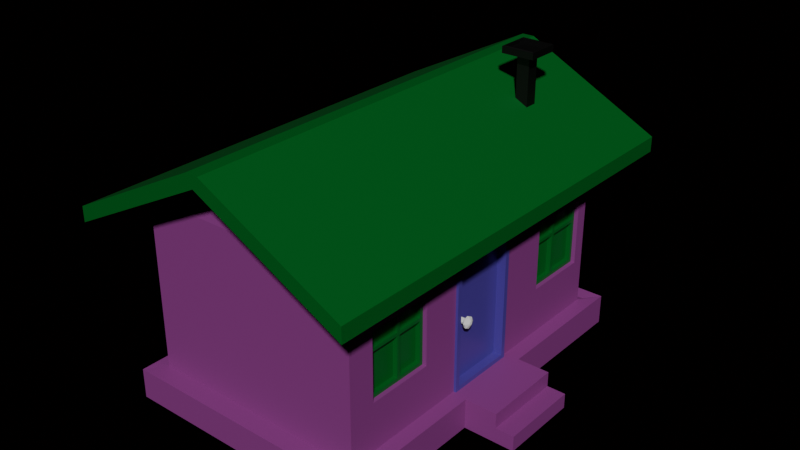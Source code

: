 # Source: Updatehouse2.blend  (saved by Blender 4.4.32; exported with 4.5.12 LTS)
import bpy
from mathutils import Matrix  # noqa: F401  (used for matrix-valued properties, if any)

bpy.ops.wm.read_factory_settings(use_empty=True)
scene = bpy.context.scene
scene.name = 'Scene'

# ---- collections
col_collection = bpy.data.collections.new('Collection'); scene.collection.children.link(col_collection)

# ---- materials (node trees are filled in below, after node groups)
mat_material_001 = bpy.data.materials.new('Material.001')
mat_material_001.alpha_threshold = 0.0
mat_material_001.roughness = 0.5
mat_material_001.line_color = (0.0, 0.0, 0.0, 1.0)
mat_material = bpy.data.materials.new('Material')
mat_material.alpha_threshold = 0.0
mat_material.roughness = 0.5
mat_material.line_color = (0.0, 0.0, 0.0, 1.0)
mat_material_003 = bpy.data.materials.new('Material.003')
mat_material_002 = bpy.data.materials.new('Material.002')

# ---- material node trees
mat_material_001.use_nodes = True; mat_material_001.node_tree.nodes.clear()
_N = mat_material_001.node_tree.nodes; _L = mat_material_001.node_tree.links
n0 = _N.new('ShaderNodeOutputMaterial'); n0.name = 'Material Output'; n0.location = (300, 300)
n1 = _N.new('ShaderNodeBsdfPrincipled'); n1.name = 'Principled BSDF'; n1.location = (10, 300)
n1.inputs[0].default_value = (0.2696, 0.04394, 0.2452, 1.0)
n1.inputs[3].default_value = 1.45
_L.new(n1.outputs[0], n0.inputs[0])
n0.is_active_output = True
mat_material.use_nodes = True; mat_material.node_tree.nodes.clear()
_N = mat_material.node_tree.nodes; _L = mat_material.node_tree.links
n0 = _N.new('ShaderNodeOutputMaterial'); n0.name = 'Material Output'; n0.location = (300, 300)
n1 = _N.new('ShaderNodeBsdfPrincipled'); n1.name = 'Principled BSDF'; n1.location = (10, 300)
n1.inputs[0].default_value = (0.0, 0.1282, 0.01612, 1.0)
n1.inputs[3].default_value = 1.45
_L.new(n1.outputs[0], n0.inputs[0])
n0.is_active_output = True
mat_material_003.use_nodes = True; mat_material_003.node_tree.nodes.clear()
_N = mat_material_003.node_tree.nodes; _L = mat_material_003.node_tree.links
n0 = _N.new('ShaderNodeBsdfPrincipled'); n0.name = 'Principled BSDF'; n0.location = (10, 300)
n0.inputs[0].default_value = (0.0004892, 0.0004892, 0.0004892, 1.0)
n1 = _N.new('ShaderNodeOutputMaterial'); n1.name = 'Material Output'; n1.location = (300, 300)
_L.new(n0.outputs[0], n1.inputs[0])
n1.is_active_output = True
mat_material_002.use_nodes = True; mat_material_002.node_tree.nodes.clear()
_N = mat_material_002.node_tree.nodes; _L = mat_material_002.node_tree.links
n0 = _N.new('ShaderNodeBsdfPrincipled'); n0.name = 'Principled BSDF'; n0.location = (10, 300)
n0.inputs[0].default_value = (0.08264, 0.04612, 0.3275, 1.0)
n0.inputs[2].default_value = 0.3031
n1 = _N.new('ShaderNodeOutputMaterial'); n1.name = 'Material Output'; n1.location = (300, 300)
_L.new(n0.outputs[0], n1.inputs[0])
n1.is_active_output = True

# ---- world
world_world = bpy.data.worlds.new('World'); scene.world = world_world
world_world.use_nodes = True; world_world.node_tree.nodes.clear()
_N = world_world.node_tree.nodes; _L = world_world.node_tree.links
n0 = _N.new('ShaderNodeOutputWorld'); n0.name = 'World Output'; n0.location = (300, 300)
n1 = _N.new('ShaderNodeBackground'); n1.name = 'Background'; n1.location = (10, 300)
n1.inputs[0].default_value = (0.000979, 0.0001855, 0.0002092, 1.0)
_L.new(n1.outputs[0], n0.inputs[0])
n0.is_active_output = True
world_world.color = (0.05088, 0.05088, 0.05088)
world_world.sun_shadow_jitter_overblur = 0.0

# ---- meshes
me_cube = bpy.data.meshes.new('Cube')
me_cube.from_pydata([(1.967, 2.869, 1.777), (1.808, -2.653, -0.4021), (2.011, -0.7609, -1.252), (1.808, -2.653, 0.7929), (1.967, -3.131, 1.777), (1.808, -1.458, -0.4021), (1.808, -1.458, 0.7929), (2.011, 0.5377, -1.252), (-2.007, 2.872, 1.773), (-2.007, -3.128, 1.773), (0.0, -3.0, 2.771), (0.0, 3.0, 2.771), (1.808, 2.653, -0.4021), (1.967, 2.869, -1.244), (-2.007, -3.128, -1.248), (1.808, 2.653, 0.7929), (1.967, -3.131, -1.244), (1.808, 1.458, -0.4021), (-2.007, 2.872, -1.248), (1.808, 1.458, 0.7929), (2.0, 3.0, -1.271), (-2.0, 3.0, -1.271), (-2.237, 3.237, -1.778), (-2.237, -3.475, -1.778), (2.237, 3.237, -1.243), (2.237, 3.237, -1.778), (2.237, -3.475, -1.243), (2.237, -3.475, -1.778), (-2.237, 3.237, -1.243), (-2.237, -3.475, -1.243), (1.967, -0.7609, 1.066), (1.967, 0.5377, 1.066), (1.967, -0.7609, -1.244), (1.967, 0.5377, -1.244), (2.011, 0.5377, -1.244), (2.011, -0.7609, -1.244), (1.967, 1.458, -0.4021), (1.967, -2.653, -0.4021), (1.967, -2.653, 0.7929), (1.967, -1.458, -0.4021), (1.967, -1.458, 0.7929), (1.967, 1.458, 0.7929), (1.967, 2.653, -0.4021), (1.967, 2.653, 0.7929), (2.237, 0.626, -1.778), (2.237, -0.8113, -1.778), (2.237, 0.626, -1.243), (2.237, -0.8113, -1.243), (2.815, 0.626, -1.778), (2.815, -0.8113, -1.778), (2.815, 0.626, -1.243), (2.815, -0.8113, -1.243), (2.815, 0.626, -1.512), (2.815, -0.8113, -1.504), (2.815, 0.626, -1.778), (2.815, -0.8113, -1.778), (2.815, 0.626, -1.243), (2.815, -0.8113, -1.243), (2.815, 0.626, -1.512), (2.815, -0.8113, -1.504), (3.148, 0.626, -1.778), (3.148, -0.8113, -1.778), (3.148, 0.626, -1.512), (3.148, -0.8113, -1.504), (3.148, 0.626, -1.778), (3.148, -0.8113, -1.778), (3.148, 0.626, -1.512), (3.148, -0.8113, -1.504)], [], [(16, 4, 9, 14), (14, 9, 8, 18), (37, 16, 32, 30, 40, 39), (42, 13, 0, 4, 16, 37, 38, 40, 30, 31, 41, 43), (31, 33, 13, 42, 36, 41), (18, 8, 0, 13), (0, 8, 11), (9, 4, 10), (21, 20, 24, 28), (28, 18, 21), (18, 13, 20, 21), (16, 14, 29, 26), (45, 47, 26, 27), (23, 29, 28, 22), (27, 26, 29, 23), (22, 28, 24, 25), (35, 32, 16, 26, 47, 46, 24, 13, 33, 34), (34, 33, 32, 35), (14, 18, 28, 29), (20, 13, 24), (35, 34, 7, 2), (40, 6, 5, 39), (37, 1, 3, 38), (5, 1, 37, 39), (3, 6, 40, 38), (17, 19, 41, 36), (15, 12, 42, 43), (42, 12, 17, 36), (41, 19, 15, 43), (25, 24, 46, 44), (44, 46, 50, 52, 48), (49, 48, 54, 55), (47, 45, 49, 53, 51), (46, 47, 51, 50), (45, 44, 48, 49), (54, 58, 62, 60), (48, 52, 58, 54), (59, 58, 56, 57), (51, 53, 59, 57), (53, 49, 55, 59), (50, 51, 57, 56), (52, 50, 56, 58), (60, 62, 66, 64), (55, 54, 60, 61), (59, 55, 61, 63), (58, 59, 63, 62), (64, 66, 67, 65), (63, 61, 65, 67), (61, 60, 64, 65), (62, 63, 67, 66)])
_uv = me_cube.uv_layers.new(name='UVMap')
_uv.uv.foreach_set('vector', [0.4092, 0.75, 0.625, 0.75, 0.625, 1.0, 0.4092, 1.0, 0.4092, 0.0, 0.625, 0.0, 0.625, 0.25, 0.4092, 0.25, 0.4693, 0.7301, 0.4092, 0.75, 0.4092, 0.6512, 0.5742, 0.6512, 0.5547, 0.6803, 0.4693, 0.6803, 0.4693, 0.509, 0.4092, 0.5, 0.625, 0.5, 0.625, 0.75, 0.4092, 0.75, 0.4693, 0.7301, 0.5547, 0.7301, 0.5547, 0.6803, 0.5742, 0.6512, 0.5742, 0.5971, 0.5547, 0.5588, 0.5547, 0.509, 0.5742, 0.5971, 0.4092, 0.5971, 0.4092, 0.5, 0.4693, 0.509, 0.4693, 0.5588, 0.5547, 0.5588, 0.4092, 0.25, 0.625, 0.25, 0.625, 0.5, 0.4092, 0.5, 0.625, 0.5, 0.625, 0.25, 0.625, 0.5, 0.625, 1.0, 0.625, 0.75, 0.625, 1.0, 0.4092, 0.25, 0.4092, 0.5, 0.4092, 0.5, 0.4092, 0.25, 0.4092, 0.25, 0.4092, 0.25, 0.4092, 0.25, 0.4092, 0.25, 0.4092, 0.5, 0.4092, 0.5, 0.4092, 0.25, 0.4092, 0.75, 0.4092, 1.0, 0.4092, 1.0, 0.4092, 0.75, 0.375, 0.6508, 0.4092, 0.6508, 0.4092, 0.75, 0.375, 0.75, 0.375, 0.0, 0.4092, 0.0, 0.4092, 0.25, 0.375, 0.25, 0.375, 0.75, 0.4092, 0.75, 0.4092, 1.0, 0.375, 1.0, 0.375, 0.25, 0.4092, 0.25, 0.4092, 0.5, 0.375, 0.5, 0.4092, 0.6509, 0.4092, 0.6512, 0.4092, 0.75, 0.4092, 0.75, 0.4092, 0.6508, 0.4092, 0.5675, 0.4092, 0.5, 0.4092, 0.5, 0.4092, 0.5971, 0.4092, 0.5977, 0.4092, 0.5977, 0.4092, 0.5971, 0.4092, 0.6512, 0.4092, 0.6509, 0.4092, 0.0, 0.4092, 0.25, 0.4092, 0.25, 0.4092, 0.0, 0.4092, 0.5, 0.4092, 0.5, 0.4092, 0.5, 0.3759, 0.0, 0.3759, 0.25, 0.375, 0.25, 0.375, 0.0, 0.625, 0.2833, 0.625, 0.25, 0.375, 0.25, 0.375, 0.2833, 0.375, 0.9667, 0.375, 1.0, 0.625, 1.0, 0.625, 0.9667, 0.125, 0.5, 0.125, 0.75, 0.1583, 0.75, 0.1583, 0.5, 0.875, 0.75, 0.875, 0.5, 0.8417, 0.5, 0.8417, 0.75, 0.375, 0.25, 0.625, 0.25, 0.625, 0.2833, 0.375, 0.2833, 0.625, 1.0, 0.375, 1.0, 0.375, 0.9667, 0.625, 0.9667, 0.1583, 0.75, 0.125, 0.75, 0.125, 0.5, 0.1583, 0.5, 0.8417, 0.5, 0.875, 0.5, 0.875, 0.75, 0.8417, 0.75, 0.375, 0.5, 0.4092, 0.5, 0.4092, 0.5675, 0.375, 0.5675, 0.375, 0.5675, 0.4092, 0.5675, 0.4092, 0.5675, 0.392, 0.5675, 0.375, 0.5675, 0.0, 0.0, 0.0, 0.0, 0.0, 0.0, 0.0, 0.0, 0.4092, 0.6508, 0.375, 0.6508, 0.375, 0.6508, 0.3925, 0.6508, 0.4092, 0.6508, 0.4092, 0.5675, 0.4092, 0.6508, 0.4092, 0.6508, 0.4092, 0.5675, 0.0, 0.0, 0.0, 0.0, 0.0, 0.0, 0.0, 0.0, 0.375, 0.5675, 0.392, 0.5675, 0.392, 0.5675, 0.375, 0.5675, 0.375, 0.5675, 0.392, 0.5675, 0.392, 0.5675, 0.375, 0.5675, 0.3925, 0.6508, 0.392, 0.5675, 0.4092, 0.5675, 0.4092, 0.6508, 0.4092, 0.6508, 0.3925, 0.6508, 0.3925, 0.6508, 0.4092, 0.6508, 0.3925, 0.6508, 0.375, 0.6508, 0.375, 0.6508, 0.3925, 0.6508, 0.4092, 0.5675, 0.4092, 0.6508, 0.4092, 0.6508, 0.4092, 0.5675, 0.392, 0.5675, 0.4092, 0.5675, 0.4092, 0.5675, 0.392, 0.5675, 0.375, 0.5675, 0.392, 0.5675, 0.392, 0.5675, 0.375, 0.5675, 0.0, 0.0, 0.0, 0.0, 0.0, 0.0, 0.0, 0.0, 0.3925, 0.6508, 0.375, 0.6508, 0.375, 0.6508, 0.3925, 0.6508, 0.392, 0.5675, 0.3925, 0.6508, 0.3925, 0.6508, 0.392, 0.5675, 0.375, 0.5675, 0.392, 0.5675, 0.3925, 0.6508, 0.375, 0.6508, 0.3925, 0.6508, 0.375, 0.6508, 0.375, 0.6508, 0.3925, 0.6508, 0.0, 0.0, 0.0, 0.0, 0.0, 0.0, 0.0, 0.0, 0.392, 0.5675, 0.3925, 0.6508, 0.3925, 0.6508, 0.392, 0.5675])
me_cube.materials.append(mat_material_001)
me_cube.use_mirror_vertex_groups = False
me_cube.update()
me_cube_001 = bpy.data.meshes.new('Cube.001')
me_cube_001.from_pydata([(1.294, 1.277, 0.8405), (1.294, -1.308, 0.8405), (-1.291, 1.277, 0.8405), (-1.291, -1.308, 0.8405), (0.001524, -1.308, 1.594), (0.001524, 1.277, 1.594), (1.294, 1.277, 0.9946), (1.294, -1.308, 0.9946), (-1.291, -1.308, 0.9946), (-1.291, 1.277, 0.9946), (-0.05518, 1.277, 1.715), (0.05823, 1.277, 1.715), (0.001524, 1.277, 1.683), (0.05823, -1.308, 1.715), (-0.05518, -1.308, 1.715), (0.001524, -1.308, 1.683)], [], [(2, 5, 4, 3), (1, 4, 5, 0), (7, 6, 11, 13), (5, 2, 9, 10, 12), (3, 4, 15, 14, 8), (9, 8, 14, 10), (1, 0, 6, 7), (4, 1, 7, 13, 15), (2, 3, 8, 9), (10, 11, 12), (13, 14, 15), (13, 11, 10, 14), (0, 5, 12, 11, 6)])
_uv = me_cube_001.uv_layers.new(name='UVMap')
_uv.uv.foreach_set('vector', [0.625, 0.25, 0.625, 0.25, 0.625, 0.0, 0.625, 0.0, 0.625, 0.75, 0.625, 0.75, 0.625, 0.5, 0.625, 0.5, 0.625, 0.75, 0.625, 0.5, 0.625, 0.5, 0.625, 0.75, 0.625, 0.25, 0.625, 0.25, 0.625, 0.25, 0.625, 0.25, 0.625, 0.25, 0.625, 0.0, 0.625, 0.0, 0.625, 0.0, 0.625, 0.0, 0.625, 0.0, 0.625, 0.25, 0.625, 0.0, 0.625, 0.0, 0.625, 0.25, 0.625, 0.75, 0.625, 0.5, 0.625, 0.5, 0.625, 0.75, 0.625, 0.75, 0.625, 0.75, 0.625, 0.75, 0.625, 0.75, 0.625, 0.75, 0.625, 0.25, 0.625, 0.0, 0.625, 0.0, 0.625, 0.25, 0.625, 0.25, 0.625, 0.25, 0.625, 0.25, 0.625, 0.0, 0.625, 0.0, 0.625, 0.0, 0.625, 0.0, 0.625, 0.25, 0.625, 0.25, 0.625, 0.0, 0.625, 0.5, 0.625, 0.5, 0.625, 0.5, 0.625, 0.5, 0.625, 0.5])
me_cube_001.materials.append(mat_material)
me_cube_001.use_mirror_vertex_groups = False
me_cube_001.update()
me_cube_005 = bpy.data.meshes.new('Cube.005')
me_cube_005.from_pydata([(-1.0, -1.0, -1.0), (-1.0, -1.0, 1.0), (-1.0, 1.0, -1.0), (-1.0, 1.0, 1.0), (1.0, -1.0, -1.0), (1.0, -1.0, 1.0), (1.0, 1.0, -1.0), (1.0, 1.0, 1.0), (-2.577, -2.577, 1.0), (-2.577, 2.577, 1.0), (2.577, 2.577, 1.0), (2.577, -2.577, 1.0), (-2.393, -2.393, 1.25), (-2.393, 2.393, 1.25), (2.393, 2.393, 1.25), (2.393, -2.393, 1.25), (-2.577, -2.577, 1.229), (-2.577, 2.577, 1.229), (2.577, 2.577, 1.229), (2.577, -2.577, 1.229), (-2.504, -2.504, 1.229), (-2.504, 2.504, 1.229), (2.504, 2.504, 1.229), (2.504, -2.504, 1.229), (-2.393, -2.393, 1.118), (-2.393, 2.393, 1.118), (2.393, 2.393, 1.118), (2.393, -2.393, 1.118)], [], [(0, 1, 3, 2), (2, 3, 7, 6), (6, 7, 5, 4), (4, 5, 1, 0), (7, 3, 9, 10), (11, 10, 18, 19), (5, 7, 10, 11), (3, 1, 8, 9), (1, 5, 11, 8), (12, 15, 27, 24), (9, 8, 16, 17), (8, 11, 19, 16), (10, 9, 17, 18), (20, 21, 17, 16), (21, 22, 18, 17), (22, 23, 19, 18), (23, 20, 16, 19), (12, 13, 21, 20), (13, 14, 22, 21), (14, 15, 23, 22), (15, 12, 20, 23), (26, 25, 24, 27), (14, 13, 25, 26), (15, 14, 26, 27), (13, 12, 24, 25)])
_uv = me_cube_005.uv_layers.new(name='UVMap')
_uv.uv.foreach_set('vector', [0.375, 0.0, 0.625, 0.0, 0.625, 0.25, 0.375, 0.25, 0.375, 0.25, 0.625, 0.25, 0.625, 0.5, 0.375, 0.5, 0.375, 0.5, 0.625, 0.5, 0.625, 0.75, 0.375, 0.75, 0.375, 0.75, 0.625, 0.75, 0.625, 1.0, 0.375, 1.0, 0.625, 0.5, 0.625, 0.25, 0.625, 0.25, 0.625, 0.5, 0.625, 0.75, 0.625, 0.5, 0.625, 0.5, 0.625, 0.75, 0.625, 0.75, 0.625, 0.5, 0.625, 0.5, 0.625, 0.75, 0.625, 0.25, 0.625, 0.0, 0.625, 0.0, 0.625, 0.25, 0.625, 1.0, 0.625, 0.75, 0.625, 0.75, 0.625, 1.0, 0.8661, 0.7411, 0.6339, 0.7411, 0.6339, 0.7411, 0.8661, 0.7411, 0.625, 0.25, 0.625, 0.0, 0.625, 0.0, 0.625, 0.25, 0.625, 1.0, 0.625, 0.75, 0.625, 0.75, 0.625, 1.0, 0.625, 0.5, 0.625, 0.25, 0.625, 0.25, 0.625, 0.5, 0.8715, 0.7465, 0.8715, 0.5035, 0.875, 0.5, 0.875, 0.75, 0.8715, 0.5035, 0.6285, 0.5035, 0.625, 0.5, 0.875, 0.5, 0.6285, 0.5035, 0.6285, 0.7465, 0.625, 0.75, 0.625, 0.5, 0.6285, 0.7465, 0.8715, 0.7465, 0.875, 0.75, 0.625, 0.75, 0.8661, 0.7411, 0.8661, 0.5089, 0.8715, 0.5035, 0.8715, 0.7465, 0.8661, 0.5089, 0.6339, 0.5089, 0.6285, 0.5035, 0.8715, 0.5035, 0.6339, 0.5089, 0.6339, 0.7411, 0.6285, 0.7465, 0.6285, 0.5035, 0.6339, 0.7411, 0.8661, 0.7411, 0.8715, 0.7465, 0.6285, 0.7465, 0.6339, 0.5089, 0.8661, 0.5089, 0.8661, 0.7411, 0.6339, 0.7411, 0.6339, 0.5089, 0.8661, 0.5089, 0.8661, 0.5089, 0.6339, 0.5089, 0.6339, 0.7411, 0.6339, 0.5089, 0.6339, 0.5089, 0.6339, 0.7411, 0.8661, 0.5089, 0.8661, 0.7411, 0.8661, 0.7411, 0.8661, 0.5089])
me_cube_005.materials.append(mat_material_003)
me_cube_005.update()
me_cube_006 = bpy.data.meshes.new('Cube.006')
me_cube_006.from_pydata([(2.011, -0.7609, 0.4978), (2.011, -0.7609, 2.816), (2.011, 0.5377, 0.4978), (2.011, 0.5377, 2.816), (1.73, -0.7609, 0.4978), (1.73, -0.7609, 2.816), (1.73, 0.5377, 0.4978), (1.73, 0.5377, 2.816), (2.011, -0.6777, 0.5809), (2.011, -0.6777, 2.733), (2.011, 0.4546, 2.733), (2.011, 0.4546, 0.5809), (1.855, 0.4546, 0.5809), (1.855, -0.6777, 0.5809), (1.855, -0.6777, 2.733), (1.855, 0.4546, 2.733)], [], [(10, 15, 12, 11), (2, 6, 7, 3), (4, 0, 1, 5), (7, 5, 1, 3), (0, 8, 9, 1), (1, 9, 10, 3), (3, 10, 11, 2), (2, 11, 8, 0), (13, 12, 15, 14), (11, 12, 13, 8), (8, 13, 14, 9), (9, 14, 15, 10)])
_uv = me_cube_006.uv_layers.new(name='UVMap')
_uv.uv.foreach_set('vector', [0.616, 0.234, 0.616, 0.234, 0.384, 0.234, 0.384, 0.234, 0.375, 0.25, 0.375, 0.5, 0.625, 0.5, 0.625, 0.25, 0.375, 0.75, 0.375, 1.0, 0.625, 1.0, 0.625, 0.75, 0.625, 0.5, 0.625, 0.75, 0.875, 0.75, 0.875, 0.5, 0.375, 0.0, 0.384, 0.01601, 0.616, 0.01601, 0.625, 0.0, 0.625, 0.0, 0.616, 0.01601, 0.616, 0.234, 0.625, 0.25, 0.625, 0.25, 0.616, 0.234, 0.384, 0.234, 0.375, 0.25, 0.375, 0.25, 0.384, 0.234, 0.384, 0.01601, 0.375, 0.0, 0.384, 0.01601, 0.384, 0.234, 0.616, 0.234, 0.616, 0.01601, 0.384, 0.234, 0.384, 0.234, 0.384, 0.01601, 0.384, 0.01601, 0.384, 0.01601, 0.384, 0.01601, 0.616, 0.01601, 0.616, 0.01601, 0.616, 0.01601, 0.616, 0.01601, 0.616, 0.234, 0.616, 0.234])
me_cube_006.materials.append(mat_material_002)
me_cube_006.update()
me_cylinder = bpy.data.meshes.new('Cylinder')
me_cylinder.from_pydata([(0.7195, 3.399, 2.485), (0.7195, 3.399, 2.587), (0.7555, 3.384, 2.485), (0.7555, 3.384, 2.587), (0.7704, 3.348, 2.485), (0.7704, 3.348, 2.587), (0.7555, 3.312, 2.485), (0.7555, 3.312, 2.587), (0.7195, 3.297, 2.485), (0.7195, 3.297, 2.587), (0.6835, 3.312, 2.485), (0.6835, 3.312, 2.587), (0.6686, 3.348, 2.485), (0.6686, 3.348, 2.587), (0.6835, 3.384, 2.485), (0.6835, 3.384, 2.587), (0.7195, 3.421, 2.485), (0.771, 3.399, 2.485), (0.7923, 3.348, 2.485), (0.771, 3.297, 2.485), (0.7195, 3.275, 2.485), (0.6681, 3.297, 2.485), (0.6468, 3.348, 2.485), (0.6681, 3.399, 2.485), (0.7195, 3.421, 2.485), (0.771, 3.399, 2.485), (0.7923, 3.348, 2.485), (0.771, 3.297, 2.485), (0.7195, 3.275, 2.485), (0.6681, 3.297, 2.485), (0.6468, 3.348, 2.485), (0.6681, 3.399, 2.485), (0.7195, 3.451, 2.46), (0.7922, 3.421, 2.46), (0.8223, 3.348, 2.46), (0.7922, 3.275, 2.46), (0.7195, 3.245, 2.46), (0.6469, 3.275, 2.46), (0.6168, 3.348, 2.46), (0.6469, 3.421, 2.46), (0.7195, 3.451, 2.428), (0.7922, 3.421, 2.428), (0.8223, 3.348, 2.428), (0.7922, 3.275, 2.428), (0.7195, 3.245, 2.428), (0.6469, 3.275, 2.428), (0.6168, 3.348, 2.428), (0.6469, 3.421, 2.428), (0.7195, 3.379, 2.391), (0.7415, 3.37, 2.391), (0.7506, 3.348, 2.391), (0.7415, 3.326, 2.391), (0.7195, 3.317, 2.391), (0.6976, 3.326, 2.391), (0.6885, 3.348, 2.391), (0.6976, 3.37, 2.391)], [], [(0, 1, 3, 2), (2, 3, 5, 4), (4, 5, 7, 6), (6, 7, 9, 8), (8, 9, 11, 10), (10, 11, 13, 12), (3, 1, 15, 13, 11, 9, 7, 5), (12, 13, 15, 14), (14, 15, 1, 0), (4, 6, 19, 18), (21, 22, 30, 29), (10, 12, 22, 21), (6, 8, 20, 19), (12, 14, 23, 22), (2, 4, 18, 17), (8, 10, 21, 20), (14, 0, 16, 23), (0, 2, 17, 16), (24, 25, 33, 32), (19, 20, 28, 27), (17, 18, 26, 25), (22, 23, 31, 30), (20, 21, 29, 28), (18, 19, 27, 26), (16, 17, 25, 24), (23, 16, 24, 31), (32, 33, 41, 40), (31, 24, 32, 39), (29, 30, 38, 37), (27, 28, 36, 35), (25, 26, 34, 33), (30, 31, 39, 38), (28, 29, 37, 36), (26, 27, 35, 34), (42, 43, 51, 50), (39, 32, 40, 47), (37, 38, 46, 45), (35, 36, 44, 43), (33, 34, 42, 41), (38, 39, 47, 46), (36, 37, 45, 44), (34, 35, 43, 42), (48, 49, 50, 51, 52, 53, 54, 55), (40, 41, 49, 48), (47, 40, 48, 55), (45, 46, 54, 53), (43, 44, 52, 51), (41, 42, 50, 49), (46, 47, 55, 54), (44, 45, 53, 52)])
_uv = me_cylinder.uv_layers.new(name='UVMap')
_uv.uv.foreach_set('vector', [1.0, 0.5, 1.0, 1.0, 0.875, 1.0, 0.875, 0.5, 0.875, 0.5, 0.875, 1.0, 0.75, 1.0, 0.75, 0.5, 0.75, 0.5, 0.75, 1.0, 0.625, 1.0, 0.625, 0.5, 0.625, 0.5, 0.625, 1.0, 0.5, 1.0, 0.5, 0.5, 0.5, 0.5, 0.5, 1.0, 0.375, 1.0, 0.375, 0.5, 0.375, 0.5, 0.375, 1.0, 0.25, 1.0, 0.25, 0.5, 0.4197, 0.4197, 0.25, 0.49, 0.08029, 0.4197, 0.01, 0.25, 0.08029, 0.08029, 0.25, 0.01, 0.4197, 0.08029, 0.49, 0.25, 0.25, 0.5, 0.25, 1.0, 0.125, 1.0, 0.125, 0.5, 0.125, 0.5, 0.125, 1.0, 0.0, 1.0, 0.0, 0.5, 0.75, 0.5, 0.625, 0.5, 0.625, 0.5, 0.75, 0.5, 0.375, 0.5, 0.25, 0.5, 0.25, 0.5, 0.375, 0.5, 0.375, 0.5, 0.25, 0.5, 0.25, 0.5, 0.375, 0.5, 0.625, 0.5, 0.5, 0.5, 0.5, 0.5, 0.625, 0.5, 0.25, 0.5, 0.125, 0.5, 0.125, 0.5, 0.25, 0.5, 0.875, 0.5, 0.75, 0.5, 0.75, 0.5, 0.875, 0.5, 0.5, 0.5, 0.375, 0.5, 0.375, 0.5, 0.5, 0.5, 0.125, 0.5, 0.0, 0.5, 0.0, 0.5, 0.125, 0.5, 1.0, 0.5, 0.875, 0.5, 0.875, 0.5, 1.0, 0.5, 1.0, 0.5, 0.875, 0.5, 0.875, 0.5, 1.0, 0.5, 0.625, 0.5, 0.5, 0.5, 0.5, 0.5, 0.625, 0.5, 0.875, 0.5, 0.75, 0.5, 0.75, 0.5, 0.875, 0.5, 0.25, 0.5, 0.125, 0.5, 0.125, 0.5, 0.25, 0.5, 0.5, 0.5, 0.375, 0.5, 0.375, 0.5, 0.5, 0.5, 0.75, 0.5, 0.625, 0.5, 0.625, 0.5, 0.75, 0.5, 1.0, 0.5, 0.875, 0.5, 0.875, 0.5, 1.0, 0.5, 0.125, 0.5, 0.0, 0.5, 0.0, 0.5, 0.125, 0.5, 1.0, 0.5, 0.875, 0.5, 0.875, 0.5, 1.0, 0.5, 0.125, 0.5, 0.0, 0.5, 0.0, 0.5, 0.125, 0.5, 0.375, 0.5, 0.25, 0.5, 0.25, 0.5, 0.375, 0.5, 0.625, 0.5, 0.5, 0.5, 0.5, 0.5, 0.625, 0.5, 0.875, 0.5, 0.75, 0.5, 0.75, 0.5, 0.875, 0.5, 0.25, 0.5, 0.125, 0.5, 0.125, 0.5, 0.25, 0.5, 0.5, 0.5, 0.375, 0.5, 0.375, 0.5, 0.5, 0.5, 0.75, 0.5, 0.625, 0.5, 0.625, 0.5, 0.75, 0.5, 0.75, 0.5, 0.625, 0.5, 0.625, 0.5, 0.75, 0.5, 0.125, 0.5, 0.0, 0.5, 0.0, 0.5, 0.125, 0.5, 0.375, 0.5, 0.25, 0.5, 0.25, 0.5, 0.375, 0.5, 0.625, 0.5, 0.5, 0.5, 0.5, 0.5, 0.625, 0.5, 0.875, 0.5, 0.75, 0.5, 0.75, 0.5, 0.875, 0.5, 0.25, 0.5, 0.125, 0.5, 0.125, 0.5, 0.25, 0.5, 0.5, 0.5, 0.375, 0.5, 0.375, 0.5, 0.5, 0.5, 0.75, 0.5, 0.625, 0.5, 0.625, 0.5, 0.75, 0.5, 0.75, 0.49, 0.9197, 0.4197, 0.99, 0.25, 0.9197, 0.08029, 0.75, 0.01, 0.5803, 0.08029, 0.51, 0.25, 0.5803, 0.4197, 1.0, 0.5, 0.875, 0.5, 0.875, 0.5, 1.0, 0.5, 0.125, 0.5, 0.0, 0.5, 0.0, 0.5, 0.125, 0.5, 0.375, 0.5, 0.25, 0.5, 0.25, 0.5, 0.375, 0.5, 0.625, 0.5, 0.5, 0.5, 0.5, 0.5, 0.625, 0.5, 0.875, 0.5, 0.75, 0.5, 0.75, 0.5, 0.875, 0.5, 0.25, 0.5, 0.125, 0.5, 0.125, 0.5, 0.25, 0.5, 0.5, 0.5, 0.375, 0.5, 0.375, 0.5, 0.5, 0.5])
me_cylinder.update()
me_cube_002 = bpy.data.meshes.new('Cube.002')
me_cube_002.from_pydata([(1.808, -2.653, 1.348), (1.808, -2.653, 2.543), (1.808, -1.458, 1.348), (1.808, -1.458, 2.543), (1.808, -2.592, 1.409), (1.808, -1.519, 1.409), (1.808, -1.519, 2.482), (1.808, -2.592, 2.482), (1.808, -2.035, 1.409), (1.808, -1.977, 1.409), (1.808, -2.035, 2.482), (1.808, -1.977, 2.482), (1.808, -2.055, 1.348), (1.808, -1.957, 1.348), (1.808, -1.957, 2.543), (1.808, -2.055, 2.543), (1.808, -2.592, 2.128), (1.808, -2.592, 2.185), (1.808, -1.519, 2.128), (1.808, -1.519, 2.185), (1.808, -1.458, 2.125), (1.808, -1.458, 2.224), (1.808, -2.653, 2.224), (1.808, -2.653, 2.125), (1.808, -2.035, 2.128), (1.808, -2.035, 2.185), (1.808, -1.977, 2.128), (1.808, -1.977, 2.185), (1.891, -2.592, 2.185), (1.891, -2.592, 2.482), (1.891, -1.977, 1.409), (1.891, -1.519, 1.409), (1.891, -1.519, 2.185), (1.891, -1.519, 2.482), (1.891, -1.977, 2.482), (1.891, -1.957, 1.348), (1.891, -1.458, 1.348), (1.891, -2.592, 1.409), (1.891, -2.653, 1.348), (1.891, -1.458, 2.224), (1.891, -1.458, 2.543), (1.891, -2.055, 2.543), (1.891, -2.653, 2.543), (1.891, -2.653, 2.125), (1.891, -2.035, 1.409), (1.891, -2.035, 2.482), (1.891, -2.055, 1.348), (1.891, -1.957, 2.543), (1.891, -2.035, 2.185), (1.891, -1.977, 2.185), (1.891, -2.592, 2.128), (1.891, -1.519, 2.128), (1.891, -1.458, 2.125), (1.891, -2.653, 2.224), (1.891, -2.035, 2.128), (1.891, -1.977, 2.128), (1.808, 2.653, 1.348), (1.808, 2.653, 2.543), (1.808, 1.458, 1.348), (1.808, 1.458, 2.543), (1.808, 2.592, 1.409), (1.808, 1.519, 1.409), (1.808, 1.519, 2.482), (1.808, 2.592, 2.482), (1.808, 2.035, 1.409), (1.808, 1.977, 1.409), (1.808, 2.035, 2.482), (1.808, 1.977, 2.482), (1.808, 2.055, 1.348), (1.808, 1.957, 1.348), (1.808, 1.957, 2.543), (1.808, 2.055, 2.543), (1.808, 2.592, 2.128), (1.808, 2.592, 2.185), (1.808, 1.519, 2.128), (1.808, 1.519, 2.185), (1.808, 1.458, 2.125), (1.808, 1.458, 2.224), (1.808, 2.653, 2.224), (1.808, 2.653, 2.125), (1.808, 2.035, 2.128), (1.808, 2.035, 2.185), (1.808, 1.977, 2.128), (1.808, 1.977, 2.185), (1.891, 2.592, 2.185), (1.891, 2.592, 2.482), (1.891, 1.977, 1.409), (1.891, 1.519, 1.409), (1.891, 1.519, 2.185), (1.891, 1.519, 2.482), (1.891, 1.977, 2.482), (1.891, 1.957, 1.348), (1.891, 1.458, 1.348), (1.891, 2.592, 1.409), (1.891, 2.653, 1.348), (1.891, 1.458, 2.224), (1.891, 1.458, 2.543), (1.891, 2.055, 2.543), (1.891, 2.653, 2.543), (1.891, 2.653, 2.125), (1.891, 2.035, 1.409), (1.891, 2.035, 2.482), (1.891, 2.055, 1.348), (1.891, 1.957, 2.543), (1.891, 2.035, 2.185), (1.891, 1.977, 2.185), (1.891, 2.592, 2.128), (1.891, 1.519, 2.128), (1.891, 1.458, 2.125), (1.891, 2.653, 2.224), (1.891, 2.035, 2.128), (1.891, 1.977, 2.128)], [], [(27, 19, 6, 11), (17, 25, 10, 7), (5, 9, 30, 31), (0, 12, 46, 38), (22, 23, 43, 53), (4, 8, 24, 16), (17, 7, 29, 28), (1, 22, 53, 42), (9, 5, 18, 26), (7, 10, 45, 29), (20, 21, 39, 52), (48, 49, 34, 45), (44, 30, 55, 54), (54, 55, 49, 48), (50, 54, 48, 28), (35, 36, 52, 39, 40, 47, 41, 42, 29, 45, 34, 33, 32, 51, 31, 30, 44, 37, 38, 46), (55, 51, 32, 49), (43, 38, 37, 50, 28, 29, 42, 53), (24, 8, 44, 54), (12, 13, 35, 46), (6, 19, 32, 33), (3, 14, 47, 40), (11, 6, 33, 34), (9, 26, 55, 30), (14, 15, 41, 47), (13, 2, 36, 35), (10, 25, 48, 45), (27, 11, 34, 49), (21, 3, 40, 39), (4, 16, 50, 37), (15, 1, 42, 41), (16, 24, 54, 50), (25, 17, 28, 48), (18, 5, 31, 51), (23, 0, 38, 43), (26, 18, 51, 55), (8, 4, 37, 44), (19, 27, 49, 32), (2, 20, 52, 36), (83, 67, 62, 75), (73, 63, 66, 81), (61, 87, 86, 65), (56, 94, 102, 68), (78, 109, 99, 79), (60, 72, 80, 64), (73, 84, 85, 63), (57, 98, 109, 78), (65, 82, 74, 61), (63, 85, 101, 66), (76, 108, 95, 77), (104, 101, 90, 105), (100, 110, 111, 86), (110, 104, 105, 111), (106, 84, 104, 110), (91, 102, 94, 93, 100, 86, 87, 107, 88, 89, 90, 101, 85, 98, 97, 103, 96, 95, 108, 92), (111, 105, 88, 107), (99, 109, 98, 85, 84, 106, 93, 94), (80, 110, 100, 64), (68, 102, 91, 69), (62, 89, 88, 75), (59, 96, 103, 70), (67, 90, 89, 62), (65, 86, 111, 82), (70, 103, 97, 71), (69, 91, 92, 58), (66, 101, 104, 81), (83, 105, 90, 67), (77, 95, 96, 59), (60, 93, 106, 72), (71, 97, 98, 57), (72, 106, 110, 80), (81, 104, 84, 73), (74, 107, 87, 61), (79, 99, 94, 56), (82, 111, 107, 74), (64, 100, 93, 60), (75, 88, 105, 83), (58, 92, 108, 76)])
me_cube_002.attributes.new('crease_vert', 'FLOAT', 'POINT').data.foreach_set('value', [0.0, 0.0, 0.0, 0.0, 0.0, 0.0, 0.0, 0.0, 0.0, 0.0, 0.0, 0.0, 0.02, 0.02, 0.02, 0.02, 0.0, 0.0, 0.0, 0.0, 0.0, 0.0, 0.0, 0.0, 0.0, 0.0, 0.0, 0.0, 0.0, 0.0, 0.0, 0.0, 0.0, 0.0, 0.0, 0.02, 0.0, 0.0, 0.0, 0.0, 0.0, 0.02, 0.0, 0.0, 0.0, 0.0, 0.02, 0.02, 0.0, 0.0, 0.0, 0.0, 0.0, 0.0, 0.0, 0.0, 0.0, 0.0, 0.0, 0.0, 0.0, 0.0, 0.0, 0.0, 0.0, 0.0, 0.0, 0.0, 0.02, 0.02, 0.02, 0.02, 0.0, 0.0, 0.0, 0.0, 0.0, 0.0, 0.0, 0.0, 0.0, 0.0, 0.0, 0.0, 0.0, 0.0, 0.0, 0.0, 0.0, 0.0, 0.0, 0.02, 0.0, 0.0, 0.0, 0.0, 0.0, 0.02, 0.0, 0.0, 0.0, 0.0, 0.02, 0.02, 0.0, 0.0, 0.0, 0.0, 0.0, 0.0, 0.0, 0.0])
_uv = me_cube_002.uv_layers.new(name='UVMap')
_uv.uv.foreach_set('vector', [0.5711, 0.1621, 0.5711, 0.2372, 0.6122, 0.2372, 0.6122, 0.1621, 0.5711, 0.0128, 0.5711, 0.08729, 0.6122, 0.08729, 0.6122, 0.0128, 0.3878, 0.2372, 0.3878, 0.1621, 0.3878, 0.1621, 0.3878, 0.2372, 0.0, 0.0, 0.0, 0.0, 0.0, 0.0, 0.0, 0.0, 0.0, 0.0, 0.0, 0.0, 0.0, 0.0, 0.0, 0.0, 0.3878, 0.0128, 0.3878, 0.08729, 0.4963, 0.08729, 0.4963, 0.0128, 0.5711, 0.0128, 0.6122, 0.0128, 0.6122, 0.0128, 0.5711, 0.0128, 0.0, 0.0, 0.0, 0.0, 0.0, 0.0, 0.0, 0.0, 0.3878, 0.1621, 0.3878, 0.2372, 0.4963, 0.2372, 0.4963, 0.1621, 0.6122, 0.0128, 0.6122, 0.08729, 0.6122, 0.08729, 0.6122, 0.0128, 0.0, 0.0, 0.0, 0.0, 0.0, 0.0, 0.0, 0.0, 0.5711, 0.08729, 0.5711, 0.1621, 0.6122, 0.1621, 0.6122, 0.08729, 0.3878, 0.08729, 0.3878, 0.1621, 0.4963, 0.1621, 0.4963, 0.08729, 0.4963, 0.08729, 0.4963, 0.1621, 0.5711, 0.1621, 0.5711, 0.08729, 0.4963, 0.0128, 0.4963, 0.08729, 0.5711, 0.08729, 0.5711, 0.0128, 0.375, 0.1663, 0.375, 0.25, 0.4958, 0.25, 0.5792, 0.25, 0.625, 0.25, 0.625, 0.1663, 0.625, 0.08299, 0.625, 0.0, 0.6122, 0.0128, 0.6122, 0.08729, 0.6122, 0.1621, 0.6122, 0.2372, 0.5711, 0.2372, 0.4963, 0.2372, 0.3878, 0.2372, 0.3878, 0.1621, 0.3878, 0.08729, 0.3878, 0.0128, 0.375, 0.0, 0.375, 0.08299, 0.4963, 0.1621, 0.4963, 0.2372, 0.5711, 0.2372, 0.5711, 0.1621, 0.4958, 0.0, 0.375, 0.0, 0.3878, 0.0128, 0.4963, 0.0128, 0.5711, 0.0128, 0.6122, 0.0128, 0.625, 0.0, 0.5792, 0.0, 0.4963, 0.08729, 0.3878, 0.08729, 0.3878, 0.08729, 0.4963, 0.08729, 0.0, 0.0, 0.0, 0.0, 0.0, 0.0, 0.0, 0.0, 0.6122, 0.2372, 0.5711, 0.2372, 0.5711, 0.2372, 0.6122, 0.2372, 0.0, 0.0, 0.0, 0.0, 0.0, 0.0, 0.0, 0.0, 0.6122, 0.1621, 0.6122, 0.2372, 0.6122, 0.2372, 0.6122, 0.1621, 0.3878, 0.1621, 0.4963, 0.1621, 0.4963, 0.1621, 0.3878, 0.1621, 0.0, 0.0, 0.0, 0.0, 0.0, 0.0, 0.0, 0.0, 0.0, 0.0, 0.0, 0.0, 0.0, 0.0, 0.0, 0.0, 0.6122, 0.08729, 0.5711, 0.08729, 0.5711, 0.08729, 0.6122, 0.08729, 0.5711, 0.1621, 0.6122, 0.1621, 0.6122, 0.1621, 0.5711, 0.1621, 0.0, 0.0, 0.0, 0.0, 0.0, 0.0, 0.0, 0.0, 0.3878, 0.0128, 0.4963, 0.0128, 0.4963, 0.0128, 0.3878, 0.0128, 0.0, 0.0, 0.0, 0.0, 0.0, 0.0, 0.0, 0.0, 0.4963, 0.0128, 0.4963, 0.08729, 0.4963, 0.08729, 0.4963, 0.0128, 0.5711, 0.08729, 0.5711, 0.0128, 0.5711, 0.0128, 0.5711, 0.08729, 0.4963, 0.2372, 0.3878, 0.2372, 0.3878, 0.2372, 0.4963, 0.2372, 0.0, 0.0, 0.0, 0.0, 0.0, 0.0, 0.0, 0.0, 0.4963, 0.1621, 0.4963, 0.2372, 0.4963, 0.2372, 0.4963, 0.1621, 0.3878, 0.08729, 0.3878, 0.0128, 0.3878, 0.0128, 0.3878, 0.08729, 0.5711, 0.2372, 0.5711, 0.1621, 0.5711, 0.1621, 0.5711, 0.2372, 0.0, 0.0, 0.0, 0.0, 0.0, 0.0, 0.0, 0.0, 0.5711, 0.1621, 0.6122, 0.1621, 0.6122, 0.2372, 0.5711, 0.2372, 0.5711, 0.0128, 0.6122, 0.0128, 0.6122, 0.08729, 0.5711, 0.08729, 0.3878, 0.2372, 0.3878, 0.2372, 0.3878, 0.1621, 0.3878, 0.1621, 0.0, 0.0, 0.0, 0.0, 0.0, 0.0, 0.0, 0.0, 0.0, 0.0, 0.0, 0.0, 0.0, 0.0, 0.0, 0.0, 0.3878, 0.0128, 0.4963, 0.0128, 0.4963, 0.08729, 0.3878, 0.08729, 0.5711, 0.0128, 0.5711, 0.0128, 0.6122, 0.0128, 0.6122, 0.0128, 0.0, 0.0, 0.0, 0.0, 0.0, 0.0, 0.0, 0.0, 0.3878, 0.1621, 0.4963, 0.1621, 0.4963, 0.2372, 0.3878, 0.2372, 0.6122, 0.0128, 0.6122, 0.0128, 0.6122, 0.08729, 0.6122, 0.08729, 0.0, 0.0, 0.0, 0.0, 0.0, 0.0, 0.0, 0.0, 0.5711, 0.08729, 0.6122, 0.08729, 0.6122, 0.1621, 0.5711, 0.1621, 0.3878, 0.08729, 0.4963, 0.08729, 0.4963, 0.1621, 0.3878, 0.1621, 0.4963, 0.08729, 0.5711, 0.08729, 0.5711, 0.1621, 0.4963, 0.1621, 0.4963, 0.0128, 0.5711, 0.0128, 0.5711, 0.08729, 0.4963, 0.08729, 0.375, 0.1663, 0.375, 0.08299, 0.375, 0.0, 0.3878, 0.0128, 0.3878, 0.08729, 0.3878, 0.1621, 0.3878, 0.2372, 0.4963, 0.2372, 0.5711, 0.2372, 0.6122, 0.2372, 0.6122, 0.1621, 0.6122, 0.08729, 0.6122, 0.0128, 0.625, 0.0, 0.625, 0.08299, 0.625, 0.1663, 0.625, 0.25, 0.5792, 0.25, 0.4958, 0.25, 0.375, 0.25, 0.4963, 0.1621, 0.5711, 0.1621, 0.5711, 0.2372, 0.4963, 0.2372, 0.4958, 0.0, 0.5792, 0.0, 0.625, 0.0, 0.6122, 0.0128, 0.5711, 0.0128, 0.4963, 0.0128, 0.3878, 0.0128, 0.375, 0.0, 0.4963, 0.08729, 0.4963, 0.08729, 0.3878, 0.08729, 0.3878, 0.08729, 0.0, 0.0, 0.0, 0.0, 0.0, 0.0, 0.0, 0.0, 0.6122, 0.2372, 0.6122, 0.2372, 0.5711, 0.2372, 0.5711, 0.2372, 0.0, 0.0, 0.0, 0.0, 0.0, 0.0, 0.0, 0.0, 0.6122, 0.1621, 0.6122, 0.1621, 0.6122, 0.2372, 0.6122, 0.2372, 0.3878, 0.1621, 0.3878, 0.1621, 0.4963, 0.1621, 0.4963, 0.1621, 0.0, 0.0, 0.0, 0.0, 0.0, 0.0, 0.0, 0.0, 0.0, 0.0, 0.0, 0.0, 0.0, 0.0, 0.0, 0.0, 0.6122, 0.08729, 0.6122, 0.08729, 0.5711, 0.08729, 0.5711, 0.08729, 0.5711, 0.1621, 0.5711, 0.1621, 0.6122, 0.1621, 0.6122, 0.1621, 0.0, 0.0, 0.0, 0.0, 0.0, 0.0, 0.0, 0.0, 0.3878, 0.0128, 0.3878, 0.0128, 0.4963, 0.0128, 0.4963, 0.0128, 0.0, 0.0, 0.0, 0.0, 0.0, 0.0, 0.0, 0.0, 0.4963, 0.0128, 0.4963, 0.0128, 0.4963, 0.08729, 0.4963, 0.08729, 0.5711, 0.08729, 0.5711, 0.08729, 0.5711, 0.0128, 0.5711, 0.0128, 0.4963, 0.2372, 0.4963, 0.2372, 0.3878, 0.2372, 0.3878, 0.2372, 0.0, 0.0, 0.0, 0.0, 0.0, 0.0, 0.0, 0.0, 0.4963, 0.1621, 0.4963, 0.1621, 0.4963, 0.2372, 0.4963, 0.2372, 0.3878, 0.08729, 0.3878, 0.08729, 0.3878, 0.0128, 0.3878, 0.0128, 0.5711, 0.2372, 0.5711, 0.2372, 0.5711, 0.1621, 0.5711, 0.1621, 0.0, 0.0, 0.0, 0.0, 0.0, 0.0, 0.0, 0.0])
me_cube_002.materials.append(mat_material)
me_cube_002.use_mirror_vertex_groups = False
me_cube_002.update()

# ---- objects
ob_house = bpy.data.objects.new('House', me_cube)
ob_roof = bpy.data.objects.new('Roof', me_cube_001)
ob_chimney = bpy.data.objects.new('Chimney', me_cube_005)
ob_door = bpy.data.objects.new('Door', me_cube_006)
ob_cylinder = bpy.data.objects.new('Cylinder', me_cylinder)
ob_window = bpy.data.objects.new('Window', me_cube_002)

# ---- transforms, parenting, visibility, modifiers, constraints
ob_house.location = (0.0, 0.0, 1.75)
ob_house.lock_rotations_4d = False
ob_house.empty_display_type = 'ARROWS'
ob_house.lineart.crease_threshold = 0.0
ob_roof.location = (0.0, 0.0, 1.75)
ob_roof.scale = (2.0, 3.0, 1.75)
ob_roof.lock_rotations_4d = False
ob_roof.empty_display_type = 'ARROWS'
ob_roof.lineart.crease_threshold = 0.0
ob_chimney.location = (1.085, 2.174, 4.572)
ob_chimney.scale = (0.1142, 0.1142, 0.5077)
ob_door.location = (0.0, 0.0, 0.0)
ob_cylinder.location = (4.413, -3.951, 1.301)
ob_cylinder.rotation_euler = (0.875, -1.654, -0.8984)
ob_window.location = (0.0, 0.0, 0.0)
ob_window.lock_location = (True, True, True)
ob_window.lock_rotation = (True, True, True)
ob_window.lock_rotations_4d = False
ob_window.lock_scale = (True, True, True)
ob_window.empty_display_type = 'ARROWS'
ob_window.lineart.crease_threshold = 0.0

# ---- collection membership
col_collection.objects.link(ob_house)
col_collection.objects.link(ob_roof)
col_collection.objects.link(ob_chimney)
col_collection.objects.link(ob_door)
col_collection.objects.link(ob_cylinder)
col_collection.objects.link(ob_window)

# ---- scene / render settings (as saved in the file)
scene.frame_start = 1; scene.frame_end = 250; scene.frame_set(1)
scene.render.engine = 'BLENDER_EEVEE_NEXT'
bpy.context.view_layer.update()

# ---- added for rendering (the .blend has no active camera and no usable light): camera, sun
cam_auto = bpy.data.cameras.new('AutoCamera')
cam_auto.lens = 50.0
cam_auto.sensor_width = 36.0
cam_auto.clip_end = 1000.0
ob_auto_camera = bpy.data.objects.new('AutoCamera', cam_auto)
scene.collection.objects.link(ob_auto_camera)
ob_auto_camera.location = (10.4343, -12.2277, 10.7101)
ob_auto_camera.rotation_euler = (1.09748, -7.21219e-08, 0.694738)
scene.camera = ob_auto_camera
light_auto_sun = bpy.data.lights.new('AutoSun', 'SUN')
light_auto_sun.energy = 3.0
light_auto_sun.angle = 0.0523599
ob_auto_sun = bpy.data.objects.new('AutoSun', light_auto_sun)
scene.collection.objects.link(ob_auto_sun)
ob_auto_sun.rotation_euler = (0.872665, 0.174533, 0.523599)
bpy.context.view_layer.update()
